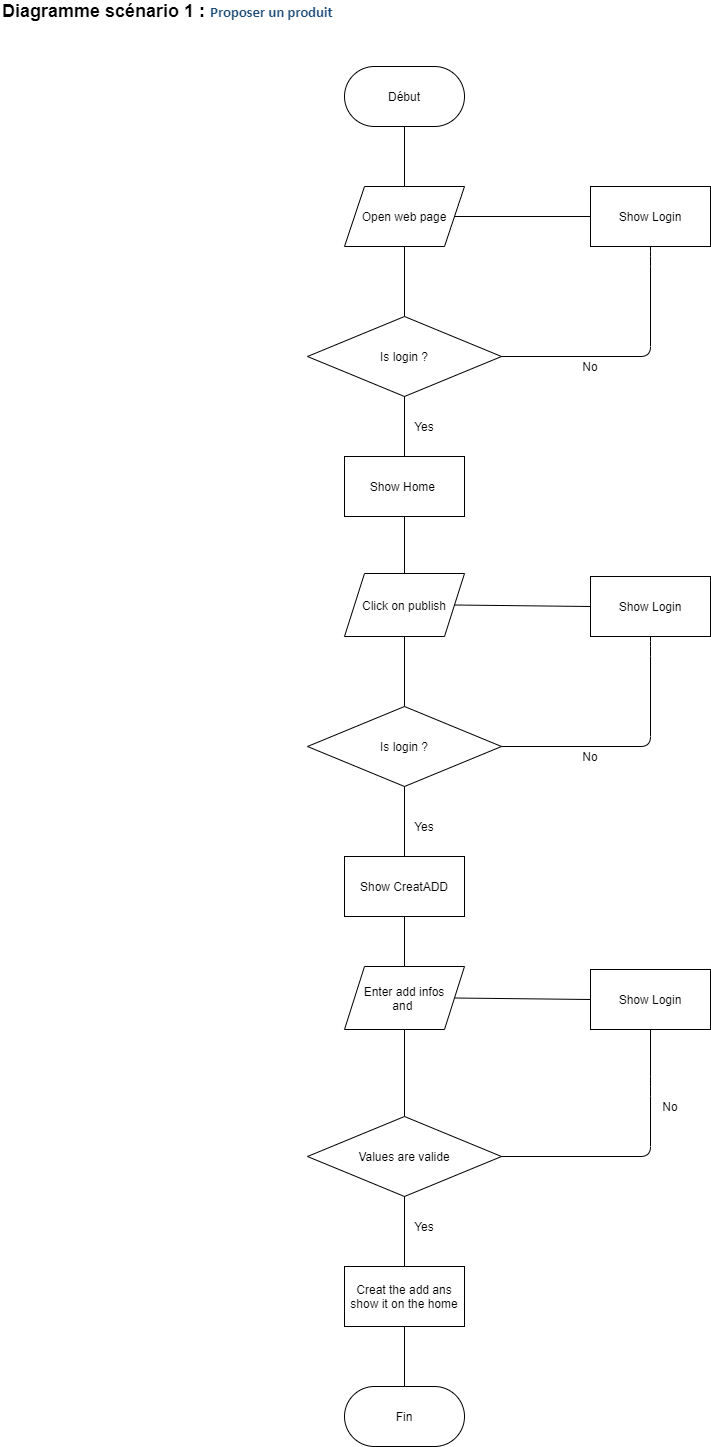

The diagram above was exported from draw.io. Its source (the exported page's mxGraphModel, read from the mxfile embedded in the PNG):
<mxGraphModel dx="1955" dy="3234" grid="1" gridSize="10" guides="1" tooltips="1" connect="1" arrows="1" fold="1" page="1" pageScale="1" pageWidth="827" pageHeight="1169" math="0" shadow="0">
  <root>
    <mxCell id="0" />
    <mxCell id="1" parent="0" />
    <mxCell id="ndQC2yZ4bn4KI_f60nKW-1" value="&lt;font&gt;&lt;span style=&quot;font-size: 18px&quot;&gt;&lt;b&gt;Diagramme&lt;/b&gt;&lt;/span&gt;&lt;b style=&quot;font-size: 18px&quot;&gt;&amp;nbsp;scénario 1 :&amp;nbsp;&lt;/b&gt;&lt;b style=&quot;font-size: 18px&quot;&gt;&lt;span style=&quot;font-size: 11pt ; line-height: 107% ; font-family: &amp;#34;calibri&amp;#34; , sans-serif ; color: rgb(31 , 78 , 121)&quot;&gt;Proposer un produit&lt;/span&gt;&lt;/b&gt;&lt;b style=&quot;font-size: 18px&quot;&gt;&lt;br&gt;&amp;nbsp;&lt;/b&gt;&lt;/font&gt;" style="text;html=1;strokeColor=none;fillColor=none;align=left;verticalAlign=middle;whiteSpace=wrap;rounded=0;" vertex="1" parent="1">
      <mxGeometry x="10" y="-2320" width="430" height="30" as="geometry" />
    </mxCell>
    <mxCell id="ndQC2yZ4bn4KI_f60nKW-3" value="Début" style="rounded=1;whiteSpace=wrap;html=1;arcSize=50;" vertex="1" parent="1">
      <mxGeometry x="354" y="-2260" width="120" height="60" as="geometry" />
    </mxCell>
    <mxCell id="ndQC2yZ4bn4KI_f60nKW-5" value="" style="endArrow=none;html=1;exitX=0.5;exitY=1;exitDx=0;exitDy=0;entryX=0.5;entryY=0;entryDx=0;entryDy=0;" edge="1" parent="1" source="ndQC2yZ4bn4KI_f60nKW-3">
      <mxGeometry width="50" height="50" relative="1" as="geometry">
        <mxPoint x="640" y="-2190" as="sourcePoint" />
        <mxPoint x="414" y="-2140" as="targetPoint" />
      </mxGeometry>
    </mxCell>
    <mxCell id="ndQC2yZ4bn4KI_f60nKW-6" value="Open web page" style="shape=parallelogram;perimeter=parallelogramPerimeter;whiteSpace=wrap;html=1;fixedSize=1;" vertex="1" parent="1">
      <mxGeometry x="354" y="-2140" width="120" height="60" as="geometry" />
    </mxCell>
    <mxCell id="ndQC2yZ4bn4KI_f60nKW-7" value="" style="endArrow=none;html=1;entryX=0.5;entryY=1;entryDx=0;entryDy=0;" edge="1" parent="1" target="ndQC2yZ4bn4KI_f60nKW-6">
      <mxGeometry width="50" height="50" relative="1" as="geometry">
        <mxPoint x="414" y="-2010" as="sourcePoint" />
        <mxPoint x="690" y="-2000" as="targetPoint" />
      </mxGeometry>
    </mxCell>
    <mxCell id="ndQC2yZ4bn4KI_f60nKW-8" value="Is login ?" style="rhombus;whiteSpace=wrap;html=1;" vertex="1" parent="1">
      <mxGeometry x="317" y="-2010" width="194" height="80" as="geometry" />
    </mxCell>
    <mxCell id="ndQC2yZ4bn4KI_f60nKW-9" value="" style="endArrow=none;html=1;exitX=1;exitY=0.5;exitDx=0;exitDy=0;entryX=0.5;entryY=1;entryDx=0;entryDy=0;" edge="1" parent="1" source="ndQC2yZ4bn4KI_f60nKW-8" target="ndQC2yZ4bn4KI_f60nKW-12">
      <mxGeometry width="50" height="50" relative="1" as="geometry">
        <mxPoint x="640" y="-1950" as="sourcePoint" />
        <mxPoint x="770" y="-2140" as="targetPoint" />
        <Array as="points">
          <mxPoint x="660" y="-1970" />
          <mxPoint x="660" y="-2070" />
        </Array>
      </mxGeometry>
    </mxCell>
    <mxCell id="ndQC2yZ4bn4KI_f60nKW-11" value="No" style="text;html=1;strokeColor=none;fillColor=none;align=center;verticalAlign=middle;whiteSpace=wrap;rounded=0;" vertex="1" parent="1">
      <mxGeometry x="580" y="-1970" width="40" height="20" as="geometry" />
    </mxCell>
    <mxCell id="ndQC2yZ4bn4KI_f60nKW-12" value="Show Login" style="rounded=0;whiteSpace=wrap;html=1;" vertex="1" parent="1">
      <mxGeometry x="600" y="-2140" width="120" height="60" as="geometry" />
    </mxCell>
    <mxCell id="ndQC2yZ4bn4KI_f60nKW-15" value="" style="endArrow=none;html=1;entryX=0;entryY=0.5;entryDx=0;entryDy=0;exitX=1;exitY=0.5;exitDx=0;exitDy=0;" edge="1" parent="1" source="ndQC2yZ4bn4KI_f60nKW-6" target="ndQC2yZ4bn4KI_f60nKW-12">
      <mxGeometry width="50" height="50" relative="1" as="geometry">
        <mxPoint x="640" y="-1840" as="sourcePoint" />
        <mxPoint x="690" y="-1890" as="targetPoint" />
      </mxGeometry>
    </mxCell>
    <mxCell id="ndQC2yZ4bn4KI_f60nKW-17" value="" style="endArrow=none;html=1;exitX=0.5;exitY=1;exitDx=0;exitDy=0;" edge="1" parent="1" source="ndQC2yZ4bn4KI_f60nKW-8">
      <mxGeometry width="50" height="50" relative="1" as="geometry">
        <mxPoint x="640" y="-1950" as="sourcePoint" />
        <mxPoint x="414" y="-1870" as="targetPoint" />
      </mxGeometry>
    </mxCell>
    <mxCell id="ndQC2yZ4bn4KI_f60nKW-18" value="Show Home&amp;nbsp;" style="rounded=0;whiteSpace=wrap;html=1;" vertex="1" parent="1">
      <mxGeometry x="354" y="-1870" width="120" height="60" as="geometry" />
    </mxCell>
    <mxCell id="ndQC2yZ4bn4KI_f60nKW-19" value="Yes" style="text;html=1;strokeColor=none;fillColor=none;align=center;verticalAlign=middle;whiteSpace=wrap;rounded=0;" vertex="1" parent="1">
      <mxGeometry x="414" y="-1910" width="40" height="20" as="geometry" />
    </mxCell>
    <mxCell id="ndQC2yZ4bn4KI_f60nKW-22" value="Click on publish" style="shape=parallelogram;perimeter=parallelogramPerimeter;whiteSpace=wrap;html=1;fixedSize=1;" vertex="1" parent="1">
      <mxGeometry x="354" y="-1753" width="120" height="63" as="geometry" />
    </mxCell>
    <mxCell id="ndQC2yZ4bn4KI_f60nKW-23" value="" style="endArrow=none;html=1;exitX=0.5;exitY=1;exitDx=0;exitDy=0;entryX=0.5;entryY=0;entryDx=0;entryDy=0;" edge="1" parent="1" source="ndQC2yZ4bn4KI_f60nKW-18" target="ndQC2yZ4bn4KI_f60nKW-22">
      <mxGeometry width="50" height="50" relative="1" as="geometry">
        <mxPoint x="640" y="-1950" as="sourcePoint" />
        <mxPoint x="690" y="-2000" as="targetPoint" />
      </mxGeometry>
    </mxCell>
    <mxCell id="ndQC2yZ4bn4KI_f60nKW-25" value="" style="endArrow=none;html=1;entryX=0.5;entryY=1;entryDx=0;entryDy=0;" edge="1" parent="1" target="ndQC2yZ4bn4KI_f60nKW-22">
      <mxGeometry width="50" height="50" relative="1" as="geometry">
        <mxPoint x="414" y="-1620.0000000000002" as="sourcePoint" />
        <mxPoint x="414" y="-1690.0000000000002" as="targetPoint" />
      </mxGeometry>
    </mxCell>
    <mxCell id="ndQC2yZ4bn4KI_f60nKW-26" value="Is login ?" style="rhombus;whiteSpace=wrap;html=1;" vertex="1" parent="1">
      <mxGeometry x="317" y="-1620" width="194" height="80" as="geometry" />
    </mxCell>
    <mxCell id="ndQC2yZ4bn4KI_f60nKW-27" value="" style="endArrow=none;html=1;exitX=1;exitY=0.5;exitDx=0;exitDy=0;entryX=0.5;entryY=1;entryDx=0;entryDy=0;" edge="1" parent="1" source="ndQC2yZ4bn4KI_f60nKW-26" target="ndQC2yZ4bn4KI_f60nKW-29">
      <mxGeometry width="50" height="50" relative="1" as="geometry">
        <mxPoint x="640" y="-1560" as="sourcePoint" />
        <mxPoint x="770" y="-1750" as="targetPoint" />
        <Array as="points">
          <mxPoint x="660" y="-1580" />
          <mxPoint x="660" y="-1680" />
        </Array>
      </mxGeometry>
    </mxCell>
    <mxCell id="ndQC2yZ4bn4KI_f60nKW-28" value="No" style="text;html=1;strokeColor=none;fillColor=none;align=center;verticalAlign=middle;whiteSpace=wrap;rounded=0;" vertex="1" parent="1">
      <mxGeometry x="580" y="-1580" width="40" height="20" as="geometry" />
    </mxCell>
    <mxCell id="ndQC2yZ4bn4KI_f60nKW-29" value="Show Login" style="rounded=0;whiteSpace=wrap;html=1;" vertex="1" parent="1">
      <mxGeometry x="600" y="-1750" width="120" height="60" as="geometry" />
    </mxCell>
    <mxCell id="ndQC2yZ4bn4KI_f60nKW-30" value="" style="endArrow=none;html=1;entryX=0;entryY=0.5;entryDx=0;entryDy=0;exitX=1;exitY=0.5;exitDx=0;exitDy=0;" edge="1" parent="1" source="ndQC2yZ4bn4KI_f60nKW-22" target="ndQC2yZ4bn4KI_f60nKW-29">
      <mxGeometry width="50" height="50" relative="1" as="geometry">
        <mxPoint x="464" y="-1720.0000000000002" as="sourcePoint" />
        <mxPoint x="690" y="-1500" as="targetPoint" />
      </mxGeometry>
    </mxCell>
    <mxCell id="ndQC2yZ4bn4KI_f60nKW-31" value="" style="endArrow=none;html=1;exitX=0.5;exitY=1;exitDx=0;exitDy=0;" edge="1" parent="1" source="ndQC2yZ4bn4KI_f60nKW-26">
      <mxGeometry width="50" height="50" relative="1" as="geometry">
        <mxPoint x="414" y="-1520.0000000000002" as="sourcePoint" />
        <mxPoint x="414" y="-1470" as="targetPoint" />
      </mxGeometry>
    </mxCell>
    <mxCell id="ndQC2yZ4bn4KI_f60nKW-32" value="Yes" style="text;html=1;strokeColor=none;fillColor=none;align=center;verticalAlign=middle;whiteSpace=wrap;rounded=0;" vertex="1" parent="1">
      <mxGeometry x="414" y="-1510" width="40" height="20" as="geometry" />
    </mxCell>
    <mxCell id="ndQC2yZ4bn4KI_f60nKW-33" value="Show CreatADD" style="rounded=0;whiteSpace=wrap;html=1;" vertex="1" parent="1">
      <mxGeometry x="354" y="-1470" width="120" height="60" as="geometry" />
    </mxCell>
    <mxCell id="ndQC2yZ4bn4KI_f60nKW-34" value="" style="endArrow=none;html=1;entryX=0.5;entryY=1;entryDx=0;entryDy=0;" edge="1" parent="1" target="ndQC2yZ4bn4KI_f60nKW-33">
      <mxGeometry width="50" height="50" relative="1" as="geometry">
        <mxPoint x="414" y="-1360" as="sourcePoint" />
        <mxPoint x="690" y="-1530" as="targetPoint" />
      </mxGeometry>
    </mxCell>
    <mxCell id="ndQC2yZ4bn4KI_f60nKW-36" value="Enter add infos&lt;br&gt;and&amp;nbsp;" style="shape=parallelogram;perimeter=parallelogramPerimeter;whiteSpace=wrap;html=1;fixedSize=1;" vertex="1" parent="1">
      <mxGeometry x="354" y="-1360" width="120" height="63" as="geometry" />
    </mxCell>
    <mxCell id="ndQC2yZ4bn4KI_f60nKW-45" value="" style="endArrow=none;html=1;entryX=0.5;entryY=1;entryDx=0;entryDy=0;exitX=0.5;exitY=0;exitDx=0;exitDy=0;" edge="1" parent="1" target="ndQC2yZ4bn4KI_f60nKW-36" source="ndQC2yZ4bn4KI_f60nKW-46">
      <mxGeometry width="50" height="50" relative="1" as="geometry">
        <mxPoint x="414" y="-1180.0000000000002" as="sourcePoint" />
        <mxPoint x="414" y="-1277.0000000000002" as="targetPoint" />
      </mxGeometry>
    </mxCell>
    <mxCell id="ndQC2yZ4bn4KI_f60nKW-46" value="Values are valide" style="rhombus;whiteSpace=wrap;html=1;" vertex="1" parent="1">
      <mxGeometry x="317" y="-1210" width="194" height="80" as="geometry" />
    </mxCell>
    <mxCell id="ndQC2yZ4bn4KI_f60nKW-47" value="" style="endArrow=none;html=1;exitX=1;exitY=0.5;exitDx=0;exitDy=0;entryX=0.5;entryY=1;entryDx=0;entryDy=0;" edge="1" parent="1" source="ndQC2yZ4bn4KI_f60nKW-46" target="ndQC2yZ4bn4KI_f60nKW-49">
      <mxGeometry width="50" height="50" relative="1" as="geometry">
        <mxPoint x="640" y="-1120" as="sourcePoint" />
        <mxPoint x="770" y="-1310" as="targetPoint" />
        <Array as="points">
          <mxPoint x="660" y="-1170" />
          <mxPoint x="660" y="-1240" />
        </Array>
      </mxGeometry>
    </mxCell>
    <mxCell id="ndQC2yZ4bn4KI_f60nKW-48" value="No" style="text;html=1;strokeColor=none;fillColor=none;align=center;verticalAlign=middle;whiteSpace=wrap;rounded=0;" vertex="1" parent="1">
      <mxGeometry x="660" y="-1230" width="40" height="20" as="geometry" />
    </mxCell>
    <mxCell id="ndQC2yZ4bn4KI_f60nKW-49" value="Show Login" style="rounded=0;whiteSpace=wrap;html=1;" vertex="1" parent="1">
      <mxGeometry x="600" y="-1357" width="120" height="60" as="geometry" />
    </mxCell>
    <mxCell id="ndQC2yZ4bn4KI_f60nKW-50" value="" style="endArrow=none;html=1;entryX=0;entryY=0.5;entryDx=0;entryDy=0;exitX=1;exitY=0.5;exitDx=0;exitDy=0;" edge="1" parent="1" source="ndQC2yZ4bn4KI_f60nKW-36" target="ndQC2yZ4bn4KI_f60nKW-49">
      <mxGeometry width="50" height="50" relative="1" as="geometry">
        <mxPoint x="464" y="-1281.5" as="sourcePoint" />
        <mxPoint x="690" y="-1060" as="targetPoint" />
      </mxGeometry>
    </mxCell>
    <mxCell id="ndQC2yZ4bn4KI_f60nKW-51" value="" style="endArrow=none;html=1;exitX=0.5;exitY=1;exitDx=0;exitDy=0;" edge="1" parent="1" source="ndQC2yZ4bn4KI_f60nKW-46">
      <mxGeometry width="50" height="50" relative="1" as="geometry">
        <mxPoint x="414" y="-1080.0000000000002" as="sourcePoint" />
        <mxPoint x="414" y="-1060" as="targetPoint" />
      </mxGeometry>
    </mxCell>
    <mxCell id="ndQC2yZ4bn4KI_f60nKW-52" value="Yes" style="text;html=1;strokeColor=none;fillColor=none;align=center;verticalAlign=middle;whiteSpace=wrap;rounded=0;" vertex="1" parent="1">
      <mxGeometry x="414" y="-1110" width="40" height="20" as="geometry" />
    </mxCell>
    <mxCell id="ndQC2yZ4bn4KI_f60nKW-53" value="Creat the add ans show it on the home" style="rounded=0;whiteSpace=wrap;html=1;" vertex="1" parent="1">
      <mxGeometry x="354" y="-1060" width="120" height="60" as="geometry" />
    </mxCell>
    <mxCell id="ndQC2yZ4bn4KI_f60nKW-54" value="Fin" style="rounded=1;whiteSpace=wrap;html=1;arcSize=50;" vertex="1" parent="1">
      <mxGeometry x="354" y="-940" width="120" height="60" as="geometry" />
    </mxCell>
    <mxCell id="ndQC2yZ4bn4KI_f60nKW-55" value="" style="endArrow=none;html=1;entryX=0.5;entryY=1;entryDx=0;entryDy=0;exitX=0.5;exitY=0;exitDx=0;exitDy=0;" edge="1" parent="1" source="ndQC2yZ4bn4KI_f60nKW-54" target="ndQC2yZ4bn4KI_f60nKW-53">
      <mxGeometry width="50" height="50" relative="1" as="geometry">
        <mxPoint x="640" y="-870" as="sourcePoint" />
        <mxPoint x="690" y="-920" as="targetPoint" />
      </mxGeometry>
    </mxCell>
  </root>
</mxGraphModel>